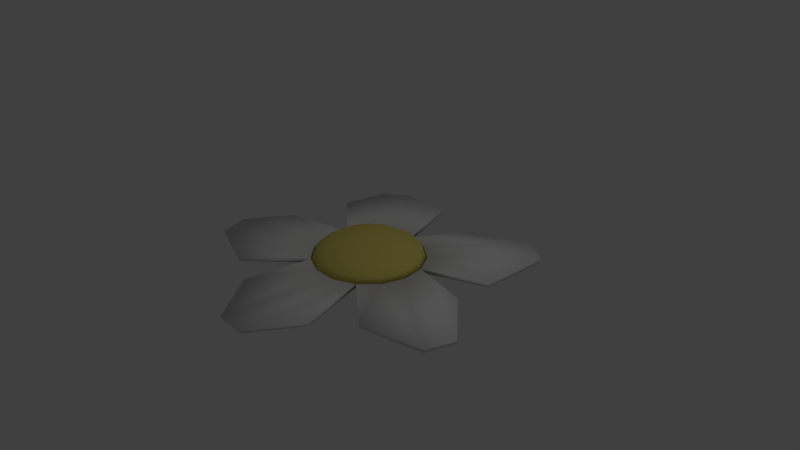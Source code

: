 # Source: Flower.blend  (saved by Blender 2.79.0; exported with 4.5.12 LTS)
import bpy
from mathutils import Matrix  # noqa: F401  (used for matrix-valued properties, if any)

bpy.ops.wm.read_factory_settings(use_empty=True)
scene = bpy.context.scene
scene.name = 'Scene'

# ---- collections
col_collection_1 = bpy.data.collections.new('Collection 1'); scene.collection.children.link(col_collection_1)

# ---- materials (node trees are filled in below, after node groups)
mat_petal = bpy.data.materials.new('Petal')
mat_petal.alpha_threshold = 0.0
mat_petal.roughness = 0.5
mat_flowercenter = bpy.data.materials.new('FlowerCenter')
mat_flowercenter.alpha_threshold = 0.0
mat_flowercenter.diffuse_color = (0.7991, 0.6795, 0.1683, 1.0)
mat_flowercenter.roughness = 0.5
mat_green = bpy.data.materials.new('Green')
mat_green.alpha_threshold = 0.0
mat_green.diffuse_color = (0.2232, 0.7991, 0.2542, 1.0)
mat_green.roughness = 0.5

# ---- material node trees
mat_flowercenter.use_nodes = True; mat_flowercenter.node_tree.nodes.clear()
_N = mat_flowercenter.node_tree.nodes; _L = mat_flowercenter.node_tree.links
n0 = _N.new('ShaderNodeOutputMaterial'); n0.name = 'Material Output'; n0.location = (300, 300)
n1 = _N.new('ShaderNodeBsdfDiffuse'); n1.name = 'Diffuse BSDF'; n1.location = (10, 300)
n1.inputs[0].default_value = (0.8, 0.6818, 0.1673, 1.0)
_L.new(n1.outputs[0], n0.inputs[0])
n0.is_active_output = True
mat_green.use_nodes = True; mat_green.node_tree.nodes.clear()
_N = mat_green.node_tree.nodes; _L = mat_green.node_tree.links
n0 = _N.new('ShaderNodeOutputMaterial'); n0.name = 'Material Output'; n0.location = (300, 300)
n1 = _N.new('ShaderNodeBsdfDiffuse'); n1.name = 'Diffuse BSDF'; n1.location = (10, 300)
n1.inputs[0].default_value = (0.2242, 0.8, 0.2529, 1.0)
_L.new(n1.outputs[0], n0.inputs[0])
n0.is_active_output = True

# ---- world
world_world = bpy.data.worlds.new('World'); scene.world = world_world
world_world.color = (0.05088, 0.05088, 0.05088)
world_world.use_sun_shadow = False
world_world.sun_shadow_jitter_overblur = 0.0
world_world.cycles.sampling_method = 'MANUAL'

# ---- cameras
cam_camera = bpy.data.cameras.new('Camera')
cam_camera.clip_end = 100.0
cam_camera.lens = 35.0
cam_camera.sensor_width = 32.0
cam_camera.sensor_height = 18.0
cam_camera.ortho_scale = 7.314
cam_camera.dof.focus_distance = 0.0

# ---- lights
light_lamp = bpy.data.lights.new('Lamp', 'POINT')
light_lamp.transmission_factor = 0.0
light_lamp.cutoff_distance = 30.0
light_lamp.energy = 100.0
light_lamp.shadow_buffer_clip_start = 1.001
light_lamp.shadow_soft_size = 0.1
light_lamp.shadow_maximum_resolution = 0.006
light_lamp.use_absolute_resolution = True

# ---- meshes
me_sphere_001 = bpy.data.meshes.new('Sphere.001')
me_sphere_001.from_pydata([(0.3043, 0.6835, -0.02243), (0.556, 0.5007, -0.02243), (0.7116, 0.2312, -0.02243), (0.7441, -0.07821, -0.02243), (0.648, -0.3741, -0.02243), (0.4398, -0.6053, -0.02243), (0.1556, -0.7319, -0.02243), (-0.1556, -0.7319, -0.02243), (-0.4398, -0.6053, -0.02243), (-0.4224, 1.791, -0.1086), (-1.102, 1.79, -0.1086), (-0.648, -0.3741, -0.02243), (-1.439, 1.546, -0.1086), (-1.564, 0.9408, -0.1086), (-1.767, 0.1288, -0.1086), (-0.7441, -0.07821, -0.02243), (-2.148, -0.4824, -0.1086), (-2.019, -0.8778, -0.1086), (-1.225, -1.175, -0.1086), (-0.7116, 0.2312, -0.02243), (-0.7159, -1.446, -0.1086), (-0.2017, -2.119, -0.1086), (0.2141, -2.119, -0.1086), (-0.556, 0.5007, -0.02243), (0.6144, -1.475, -0.1086), (1.041, -1.081, -0.1086), (1.893, -0.888, -0.1086), (-0.3043, 0.6835, -0.02243), (2.022, -0.4926, -0.1086), (1.417, 0.1607, -0.1086), (0.3323, 1.558, -0.1086), (1.489e-07, 0.7482, -0.02243), (1.447, 0.681, -0.1086), (1.481, 1.657, -0.1086), (1.144, 1.902, -0.1086)], [], [(23, 27, 10, 12), (27, 31, 9, 10), (19, 23, 12, 13), (11, 15, 16, 17), (15, 19, 14, 16), (8, 11, 17, 18), (7, 8, 20, 21), (5, 6, 22, 24), (6, 7, 21, 22), (4, 5, 25, 26), (2, 3, 28, 29), (3, 4, 26, 28), (1, 2, 32, 33), (31, 0, 34, 30), (0, 1, 33, 34)])
me_sphere_001.polygons.foreach_set('use_smooth', [True] * 15)
me_sphere_001.materials.append(mat_petal)
me_sphere_001.use_remesh_preserve_volume = False
me_sphere_001.use_remesh_preserve_attributes = False
me_sphere_001.use_mirror_vertex_groups = False
me_sphere_001.update()
me_sphere = bpy.data.meshes.new('Sphere')
me_sphere.from_pydata([(1.646e-08, 0.2863, 0.6688), (-2.949e-08, 4.446e-08, 0.7258), (0.1165, 0.2616, 0.6688), (0.2152, 0.4833, 0.5066), (0.2812, 0.6315, 0.2639), (0.3043, 0.6835, -0.02243), (0.2128, 0.1916, 0.6688), (0.3932, 0.354, 0.5066), (0.5137, 0.4625, 0.2639), (0.556, 0.5007, -0.02243), (0.2723, 0.08848, 0.6688), (0.5032, 0.1635, 0.5066), (0.6574, 0.2136, 0.2639), (0.7116, 0.2312, -0.02243), (0.2848, -0.02993, 0.6688), (0.5262, -0.0553, 0.5066), (0.6875, -0.07226, 0.2639), (0.7441, -0.07821, -0.02243), (0.248, -0.1432, 0.6688), (0.4582, -0.2645, 0.5066), (0.5987, -0.3456, 0.2639), (0.648, -0.3741, -0.02243), (0.1683, -0.2316, 0.6688), (0.311, -0.428, 0.5066), (0.4063, -0.5592, 0.2639), (0.4398, -0.6053, -0.02243), (0.05953, -0.2801, 0.6688), (0.11, -0.5175, 0.5066), (0.1437, -0.6762, 0.2639), (0.1556, -0.7319, -0.02243), (-0.05953, -0.2801, 0.6688), (-0.11, -0.5175, 0.5066), (-0.1437, -0.6762, 0.2639), (-0.1556, -0.7319, -0.02243), (-0.1683, -0.2316, 0.6688), (-0.311, -0.428, 0.5066), (-0.4063, -0.5592, 0.2639), (-0.4398, -0.6053, -0.02243), (-0.248, -0.1432, 0.6688), (-0.4582, -0.2645, 0.5066), (-0.5987, -0.3456, 0.2639), (-0.648, -0.3741, -0.02243), (-0.2848, -0.02993, 0.6688), (-0.5262, -0.0553, 0.5066), (-0.6875, -0.07226, 0.2639), (-0.7441, -0.07821, -0.02243), (-0.2723, 0.08848, 0.6688), (-0.5032, 0.1635, 0.5066), (-0.6574, 0.2136, 0.2639), (-0.7116, 0.2312, -0.02243), (-0.2128, 0.1916, 0.6688), (-0.3932, 0.354, 0.5066), (-0.5137, 0.4625, 0.2639), (-0.556, 0.5007, -0.02243), (-0.1165, 0.2616, 0.6688), (-0.2152, 0.4833, 0.5066), (-0.2812, 0.6315, 0.2639), (-0.3043, 0.6835, -0.02243), (3.74e-08, 0.5291, 0.5066), (1.043e-07, 0.6913, 0.2639), (1.489e-07, 0.7482, -0.02243), (0.1837, 0.4125, -0.2144), (0.3356, 0.3021, -0.2144), (0.4294, 0.1395, -0.2144), (0.4491, -0.0472, -0.2144), (0.3911, -0.2258, -0.2144), (0.2654, -0.3653, -0.2144), (0.09388, -0.4417, -0.2144), (-0.09388, -0.4417, -0.2144), (-0.2654, -0.3653, -0.2144), (-0.3911, -0.2258, -0.2144), (-0.4491, -0.0472, -0.2144), (-0.4294, 0.1395, -0.2144), (-0.3356, 0.3021, -0.2144), (-0.1837, 0.4125, -0.2144), (1.078e-07, 0.4515, -0.2144)], [], [(60, 59, 4, 5), (58, 0, 2, 3), (59, 58, 3, 4), (0, 1, 2), (3, 2, 6, 7), (4, 3, 7, 8), (2, 1, 6), (5, 4, 8, 9), (8, 7, 11, 12), (6, 1, 10), (9, 8, 12, 13), (7, 6, 10, 11), (10, 1, 14), (13, 12, 16, 17), (11, 10, 14, 15), (12, 11, 15, 16), (17, 16, 20, 21), (15, 14, 18, 19), (16, 15, 19, 20), (14, 1, 18), (20, 19, 23, 24), (18, 1, 22), (21, 20, 24, 25), (19, 18, 22, 23), (24, 23, 27, 28), (22, 1, 26), (25, 24, 28, 29), (23, 22, 26, 27), (29, 28, 32, 33), (27, 26, 30, 31), (28, 27, 31, 32), (26, 1, 30), (33, 32, 36, 37), (31, 30, 34, 35), (32, 31, 35, 36), (30, 1, 34), (36, 35, 39, 40), (34, 1, 38), (37, 36, 40, 41), (35, 34, 38, 39), (40, 39, 43, 44), (38, 1, 42), (41, 40, 44, 45), (39, 38, 42, 43), (45, 44, 48, 49), (43, 42, 46, 47), (44, 43, 47, 48), (42, 1, 46), (47, 46, 50, 51), (48, 47, 51, 52), (46, 1, 50), (49, 48, 52, 53), (52, 51, 55, 56), (50, 1, 54), (53, 52, 56, 57), (51, 50, 54, 55), (54, 1, 0), (57, 56, 59, 60), (55, 54, 0, 58), (56, 55, 58, 59), (37, 41, 70, 69), (61, 62, 63, 64, 65, 66, 67, 68, 69, 70, 71, 72, 73, 74, 75), (33, 37, 69, 68), (29, 33, 68, 67), (49, 53, 73, 72), (25, 29, 67, 66), (21, 25, 66, 65), (60, 5, 61, 75), (17, 21, 65, 64), (41, 45, 71, 70), (9, 13, 63, 62), (13, 17, 64, 63), (57, 60, 75, 74), (5, 9, 62, 61), (53, 57, 74, 73), (45, 49, 72, 71)])
me_sphere.polygons.foreach_set('use_smooth', [True] * 76)
me_sphere.polygons.foreach_set('material_index', [0, 0, 0, 0, 0, 0, 0, 0, 0, 0, 0, 0, 0, 0, 0, 0, 0, 0, 0, 0, 0, 0, 0, 0, 0, 0, 0, 0, 0, 0, 0, 0, 0, 0, 0, 0, 0, 0, 0, 0, 0, 0, 0, 0, 0, 0, 0, 0, 0, 0, 0, 0, 0, 0, 0, 0, 0, 0, 0, 0, 1, 1, 1, 1, 1, 1, 1, 1, 1, 1, 1, 1, 1, 1, 1, 1])
me_sphere.materials.append(mat_flowercenter)
me_sphere.materials.append(mat_green)
me_sphere.use_remesh_preserve_volume = False
me_sphere.use_remesh_preserve_attributes = False
me_sphere.use_mirror_vertex_groups = False
me_sphere.update()

# ---- objects
ob_petals = bpy.data.objects.new('Petals', me_sphere_001)
ob_flowerbud = bpy.data.objects.new('FlowerBud', me_sphere)
ob_lamp = bpy.data.objects.new('Lamp', light_lamp)
ob_camera = bpy.data.objects.new('Camera', cam_camera)

# ---- transforms, parenting, visibility, modifiers, constraints
ob_petals.location = (0.0, 0.0, 0.0)
ob_petals.lineart.crease_threshold = 0.0
_m = ob_petals.modifiers.new('Solidify', 'SOLIDIFY')
_m.thickness = 0.05
_m.nonmanifold_thickness_mode = 'FIXED'
_m.nonmanifold_merge_threshold = 0.0003
ob_flowerbud.location = (0.0, 0.0, -0.03717)
ob_flowerbud.scale = (1.0, 1.0, 0.4172)
ob_flowerbud.lineart.crease_threshold = 0.0
ob_lamp.location = (4.076, 1.005, 5.904)
ob_lamp.rotation_euler = (0.6503, 0.05522, 1.866)
ob_lamp.lock_rotations_4d = False
ob_lamp.empty_display_type = 'ARROWS'
ob_lamp.color = (0.0, 0.0, 0.0, 0.0)
ob_lamp.lineart.crease_threshold = 0.0
ob_camera.location = (7.481, -6.508, 5.344)
ob_camera.rotation_euler = (1.109, 0.0, 0.8149)
ob_camera.lock_rotations_4d = False
ob_camera.empty_display_type = 'ARROWS'
ob_camera.color = (0.0, 0.0, 0.0, 0.0)
ob_camera.display_type = 'WIRE'
ob_camera.lineart.crease_threshold = 0.0

# ---- collection membership
col_collection_1.objects.link(ob_petals)
col_collection_1.objects.link(ob_flowerbud)
col_collection_1.objects.link(ob_lamp)
col_collection_1.objects.link(ob_camera)

# ---- scene / render settings (as saved in the file)
scene.camera = ob_camera
scene.frame_start = 1; scene.frame_end = 250; scene.frame_set(1)
scene.render.engine = 'CYCLES'
scene.render.resolution_percentage = 50
scene.render.dither_intensity = 0.0
scene.cycles.use_denoising = False
scene.cycles.samples = 128
scene.cycles.sampling_pattern = 'TABULATED_SOBOL'
scene.cycles.use_adaptive_sampling = False
scene.cycles.use_light_tree = False
scene.cycles.blur_glossy = 0.0
scene.cycles.sample_clamp_indirect = 0.0
scene.view_settings.view_transform = 'Standard'
bpy.context.view_layer.update()
